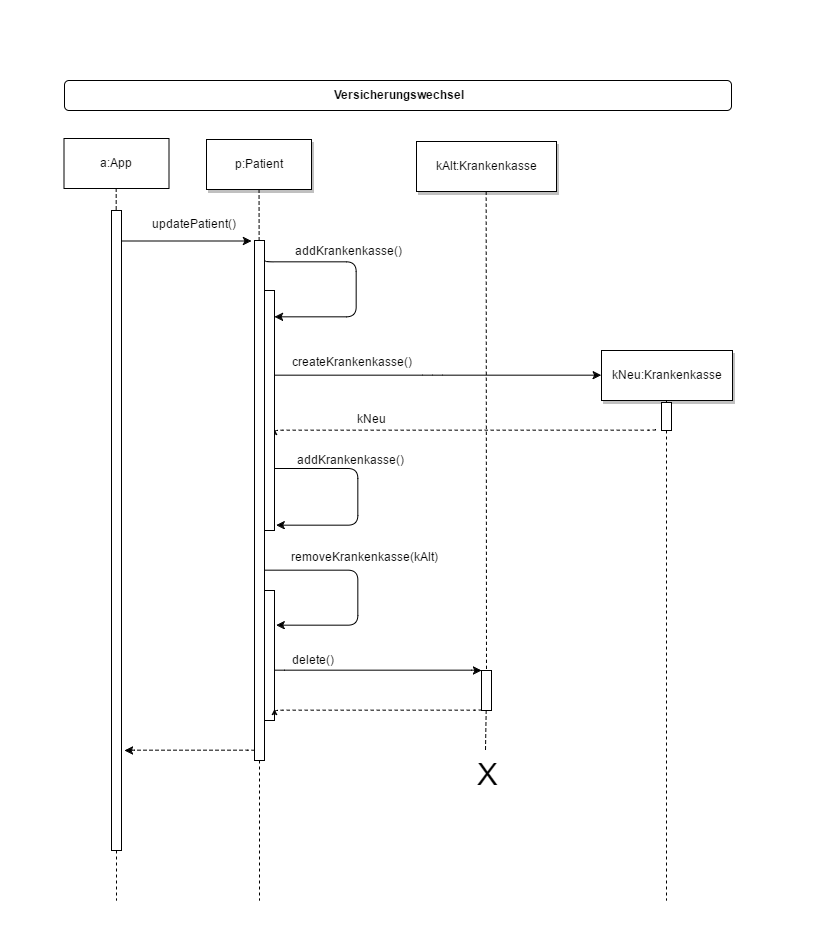

The diagram above was exported from draw.io. Its source (the exported page's mxGraphModel, read from the mxfile embedded in the PNG):
<mxGraphModel dx="1737" dy="1417" grid="1" gridSize="10" guides="1" tooltips="1" connect="1" arrows="1" fold="1" page="0" pageScale="1.5" pageWidth="826" pageHeight="1169" background="#ffffff" math="0" shadow="0">
  <root>
    <mxCell id="0" style=";html=1;" />
    <mxCell id="1" style=";html=1;" parent="0" />
    <mxCell id="2" value="" style="fillColor=#FFFFFF;strokeColor=#000000;html=1;" parent="1" vertex="1">
      <mxGeometry x="200" y="150" width="10" height="640" as="geometry" />
    </mxCell>
    <mxCell id="4" value="a:App" style="shadow=0;fillColor=#FFFFFF;strokeColor=#000000;html=1;" parent="1" vertex="1">
      <mxGeometry x="152.5" y="78" width="105" height="50" as="geometry" />
    </mxCell>
    <mxCell id="6" value="" style="fillColor=#FFFFFF;strokeColor=#000000;html=1;" parent="1" vertex="1">
      <mxGeometry x="343" y="180" width="10" height="520" as="geometry" />
    </mxCell>
    <mxCell id="7" value="p:Patient" style="shadow=1;fillColor=#FFFFFF;strokeColor=#000000;html=1;" parent="1" vertex="1">
      <mxGeometry x="295" y="79" width="105" height="50" as="geometry" />
    </mxCell>
    <mxCell id="8" value="" style="edgeStyle=none;endArrow=none;dashed=1;html=1;" parent="1" source="7" target="6" edge="1">
      <mxGeometry x="272.3350694444445" y="165" width="100" height="100" as="geometry">
        <mxPoint x="347.2588734567901" y="110" as="sourcePoint" />
        <mxPoint x="347.5761959876544" y="165" as="targetPoint" />
      </mxGeometry>
    </mxCell>
    <mxCell id="9" value="&lt;font style=&quot;font-size: 12px&quot;&gt;updatePatient()&lt;/font&gt;" style="edgeStyle=none;verticalLabelPosition=top;verticalAlign=bottom;html=1;" parent="1" edge="1">
      <mxGeometry y="1" width="100" height="100" as="geometry">
        <mxPoint x="210" y="180.5" as="sourcePoint" />
        <mxPoint x="340" y="180.5" as="targetPoint" />
        <mxPoint x="5" y="-9" as="offset" />
      </mxGeometry>
    </mxCell>
    <mxCell id="19" value="&lt;font style=&quot;font-size: 12px&quot;&gt;createKrankenkasse()&lt;/font&gt;" style="edgeStyle=elbowEdgeStyle;elbow=vertical;verticalLabelPosition=top;verticalAlign=bottom;html=1;entryX=0;entryY=0.5;" parent="1" source="6" target="95" edge="1">
      <mxGeometry width="100" height="100" as="geometry">
        <mxPoint x="350" y="390" as="sourcePoint" />
        <mxPoint x="509.78395061728384" y="309.20000000000005" as="targetPoint" />
        <mxPoint x="-82" y="-5" as="offset" />
      </mxGeometry>
    </mxCell>
    <mxCell id="22" value="kAlt:Krankenkasse" style="shadow=1;fillColor=#FFFFFF;strokeColor=#000000;html=1;" parent="1" vertex="1">
      <mxGeometry x="505" y="81" width="140" height="50" as="geometry" />
    </mxCell>
    <mxCell id="33" value="" style="edgeStyle=elbowEdgeStyle;elbow=horizontal;endArrow=none;dashed=1;html=1;" parent="1" source="4" target="2" edge="1">
      <mxGeometry x="230.00000000000003" y="310" width="100" height="100" as="geometry">
        <mxPoint x="230.00000000000003" y="410" as="sourcePoint" />
        <mxPoint x="330" y="310" as="targetPoint" />
      </mxGeometry>
    </mxCell>
    <mxCell id="35" value="" style="edgeStyle=elbowEdgeStyle;elbow=vertical;dashed=1;verticalLabelPosition=bottom;verticalAlign=top;html=1;" parent="1" edge="1">
      <mxGeometry width="100" height="100" as="geometry">
        <mxPoint x="744" y="369" as="sourcePoint" />
        <mxPoint x="363" y="369.0470679012346" as="targetPoint" />
        <Array as="points" />
        <mxPoint x="-94" y="-19" as="offset" />
      </mxGeometry>
    </mxCell>
    <mxCell id="109" value="kNeu" style="text;html=1;resizable=0;points=[];align=center;verticalAlign=middle;labelBackgroundColor=#ffffff;" vertex="1" connectable="0" parent="35">
      <mxGeometry relative="1" as="geometry">
        <mxPoint x="-94" y="-13" as="offset" />
      </mxGeometry>
    </mxCell>
    <mxCell id="44" value="" style="edgeStyle=none;dashed=1;endArrow=none;html=1;" parent="1" source="2" edge="1">
      <mxGeometry x="50" y="300" width="100" height="100" as="geometry">
        <mxPoint x="50" y="400" as="sourcePoint" />
        <mxPoint x="205" y="840" as="targetPoint" />
      </mxGeometry>
    </mxCell>
    <mxCell id="52" value="" style="edgeStyle=none;endArrow=none;dashed=1;html=1;" parent="1" source="6" edge="1">
      <mxGeometry x="376.5711805555559" y="339.6971450617284" width="100" height="100" as="geometry">
        <mxPoint x="451.7361111111112" y="284.6971450617284" as="sourcePoint" />
        <mxPoint x="348" y="840" as="targetPoint" />
      </mxGeometry>
    </mxCell>
    <mxCell id="71" value="Versicherungswechsel" style="rounded=1;fontStyle=1;fillColor=#FFFFFF;strokeColor=#000000;html=1;" parent="1" vertex="1">
      <mxGeometry x="153" y="20" width="667" height="30" as="geometry" />
    </mxCell>
    <mxCell id="89" value="" style="fillColor=#FFFFFF;strokeColor=#000000;html=1;" vertex="1" parent="1">
      <mxGeometry x="353" y="230" width="10" height="240" as="geometry" />
    </mxCell>
    <mxCell id="90" value="" style="edgeStyle=orthogonalEdgeStyle;elbow=vertical;verticalLabelPosition=top;verticalAlign=bottom;html=1;exitX=0.938;exitY=0.036;exitPerimeter=0;" edge="1" parent="1" source="6" target="89">
      <mxGeometry x="340" y="197" width="100" height="100" as="geometry">
        <mxPoint x="349.504854368932" y="200.3300970873786" as="sourcePoint" />
        <mxPoint x="375" y="256" as="targetPoint" />
        <Array as="points">
          <mxPoint x="445" y="201" />
          <mxPoint x="445" y="256" />
        </Array>
      </mxGeometry>
    </mxCell>
    <mxCell id="91" value="addKrankenkasse()" style="text;html=1;resizable=0;points=[];align=center;verticalAlign=middle;labelBackgroundColor=#ffffff;" vertex="1" connectable="0" parent="90">
      <mxGeometry relative="1" as="geometry">
        <mxPoint x="-10" y="-34" as="offset" />
      </mxGeometry>
    </mxCell>
    <mxCell id="95" value="kNeu:Krankenkasse" style="shadow=1;fillColor=#FFFFFF;strokeColor=#000000;html=1;" vertex="1" parent="1">
      <mxGeometry x="690" y="290" width="131" height="50" as="geometry" />
    </mxCell>
    <mxCell id="100" value="" style="edgeStyle=none;endArrow=none;dashed=1;html=1;" edge="1" parent="1" source="116">
      <mxGeometry x="525.5711805555559" y="205" width="100" height="100" as="geometry">
        <mxPoint x="574" y="110" as="sourcePoint" />
        <mxPoint x="574" y="690" as="targetPoint" />
      </mxGeometry>
    </mxCell>
    <mxCell id="118" value="&lt;span style=&quot;font-size: 31px&quot;&gt;X&lt;/span&gt;" style="text;html=1;resizable=0;points=[];align=center;verticalAlign=middle;labelBackgroundColor=#ffffff;" vertex="1" connectable="0" parent="100">
      <mxGeometry relative="1" as="geometry">
        <mxPoint x="1" y="43" as="offset" />
      </mxGeometry>
    </mxCell>
    <mxCell id="101" value="" style="edgeStyle=none;endArrow=none;dashed=1;html=1;" edge="1" parent="1" source="102">
      <mxGeometry x="706.5711805555559" y="435" width="100" height="100" as="geometry">
        <mxPoint x="755" y="340" as="sourcePoint" />
        <mxPoint x="755" y="840" as="targetPoint" />
      </mxGeometry>
    </mxCell>
    <mxCell id="102" value="" style="fillColor=#FFFFFF;strokeColor=#000000;html=1;" vertex="1" parent="1">
      <mxGeometry x="750" y="342" width="10" height="28" as="geometry" />
    </mxCell>
    <mxCell id="103" value="" style="edgeStyle=none;endArrow=none;dashed=1;html=1;" edge="1" parent="1" target="102">
      <mxGeometry x="706.5711805555559" y="435" width="100" height="100" as="geometry">
        <mxPoint x="755" y="340" as="sourcePoint" />
        <mxPoint x="755" y="698.3333333333333" as="targetPoint" />
      </mxGeometry>
    </mxCell>
    <mxCell id="107" value="" style="edgeStyle=orthogonalEdgeStyle;elbow=vertical;verticalLabelPosition=top;verticalAlign=bottom;html=1;exitX=0.961;exitY=0.589;exitPerimeter=0;entryX=1.094;entryY=0.096;entryPerimeter=0;" edge="1" parent="1">
      <mxGeometry x="341" y="405" width="100" height="100" as="geometry">
        <mxPoint x="362.57142857142856" y="407.95238095238096" as="sourcePoint" />
        <mxPoint x="364.66666666666674" y="464.3333333333335" as="targetPoint" />
        <Array as="points">
          <mxPoint x="446" y="408" />
          <mxPoint x="446" y="464" />
        </Array>
      </mxGeometry>
    </mxCell>
    <mxCell id="108" value="addKrankenkasse()" style="text;html=1;resizable=0;points=[];align=center;verticalAlign=middle;labelBackgroundColor=#ffffff;" vertex="1" connectable="0" parent="107">
      <mxGeometry relative="1" as="geometry">
        <mxPoint x="-10" y="-38" as="offset" />
      </mxGeometry>
    </mxCell>
    <mxCell id="110" value="" style="fillColor=#FFFFFF;strokeColor=#000000;html=1;" vertex="1" parent="1">
      <mxGeometry x="353" y="530" width="10" height="130" as="geometry" />
    </mxCell>
    <mxCell id="111" value="" style="edgeStyle=orthogonalEdgeStyle;elbow=vertical;verticalLabelPosition=top;verticalAlign=bottom;html=1;exitX=0.938;exitY=0.036;exitPerimeter=0;" edge="1" parent="1">
      <mxGeometry x="341" y="506" width="100" height="100" as="geometry">
        <mxPoint x="353.37988826815644" y="510.2234636871509" as="sourcePoint" />
        <mxPoint x="363.99999999999994" y="564.9720670391062" as="targetPoint" />
        <Array as="points">
          <mxPoint x="446" y="510" />
          <mxPoint x="446" y="565" />
        </Array>
      </mxGeometry>
    </mxCell>
    <mxCell id="113" value="removeKrankenkasse(kAlt)" style="text;html=1;resizable=0;points=[];align=center;verticalAlign=middle;labelBackgroundColor=#ffffff;" vertex="1" connectable="0" parent="111">
      <mxGeometry relative="1" as="geometry">
        <mxPoint x="4" y="-36" as="offset" />
      </mxGeometry>
    </mxCell>
    <mxCell id="114" value="" style="edgeStyle=elbowEdgeStyle;elbow=vertical;verticalLabelPosition=top;verticalAlign=bottom;html=1;" edge="1" parent="1">
      <mxGeometry width="100" height="100" as="geometry">
        <mxPoint x="362.9999999999998" y="609.8235294117646" as="sourcePoint" />
        <mxPoint x="570" y="610" as="targetPoint" />
        <mxPoint x="-122" y="-10" as="offset" />
      </mxGeometry>
    </mxCell>
    <mxCell id="115" value="delete()" style="text;html=1;resizable=0;points=[];align=center;verticalAlign=middle;labelBackgroundColor=#ffffff;" vertex="1" connectable="0" parent="114">
      <mxGeometry relative="1" as="geometry">
        <mxPoint x="-67" y="-12" as="offset" />
      </mxGeometry>
    </mxCell>
    <mxCell id="116" value="" style="fillColor=#FFFFFF;strokeColor=#000000;html=1;" vertex="1" parent="1">
      <mxGeometry x="570" y="610" width="10" height="40" as="geometry" />
    </mxCell>
    <mxCell id="117" value="" style="edgeStyle=none;endArrow=none;dashed=1;html=1;exitX=0.5;exitY=1;" edge="1" parent="1" source="22" target="116">
      <mxGeometry x="525.5711805555559" y="205" width="100" height="100" as="geometry">
        <mxPoint x="574" y="110" as="sourcePoint" />
        <mxPoint x="574" y="669.9999999999998" as="targetPoint" />
      </mxGeometry>
    </mxCell>
    <mxCell id="119" value="" style="edgeStyle=elbowEdgeStyle;elbow=vertical;dashed=1;verticalLabelPosition=bottom;verticalAlign=top;html=1;" edge="1" parent="1">
      <mxGeometry y="280" width="100" height="100" as="geometry">
        <mxPoint x="570" y="649" as="sourcePoint" />
        <mxPoint x="363" y="649.0470679012346" as="targetPoint" />
        <Array as="points" />
        <mxPoint x="-94" y="-19" as="offset" />
      </mxGeometry>
    </mxCell>
    <mxCell id="121" value="" style="edgeStyle=elbowEdgeStyle;elbow=vertical;dashed=1;verticalLabelPosition=bottom;verticalAlign=top;html=1;" edge="1" parent="1">
      <mxGeometry x="-219" y="321" width="100" height="100" as="geometry">
        <mxPoint x="343" y="690" as="sourcePoint" />
        <mxPoint x="213" y="690" as="targetPoint" />
        <Array as="points" />
        <mxPoint x="-94" y="-19" as="offset" />
      </mxGeometry>
    </mxCell>
    <mxCell id="128" value="" style="rounded=1;fontStyle=1;fillColor=none;strokeColor=none;html=1;" vertex="1" parent="1">
      <mxGeometry x="89" y="-60" width="811" height="940" as="geometry" />
    </mxCell>
  </root>
</mxGraphModel>